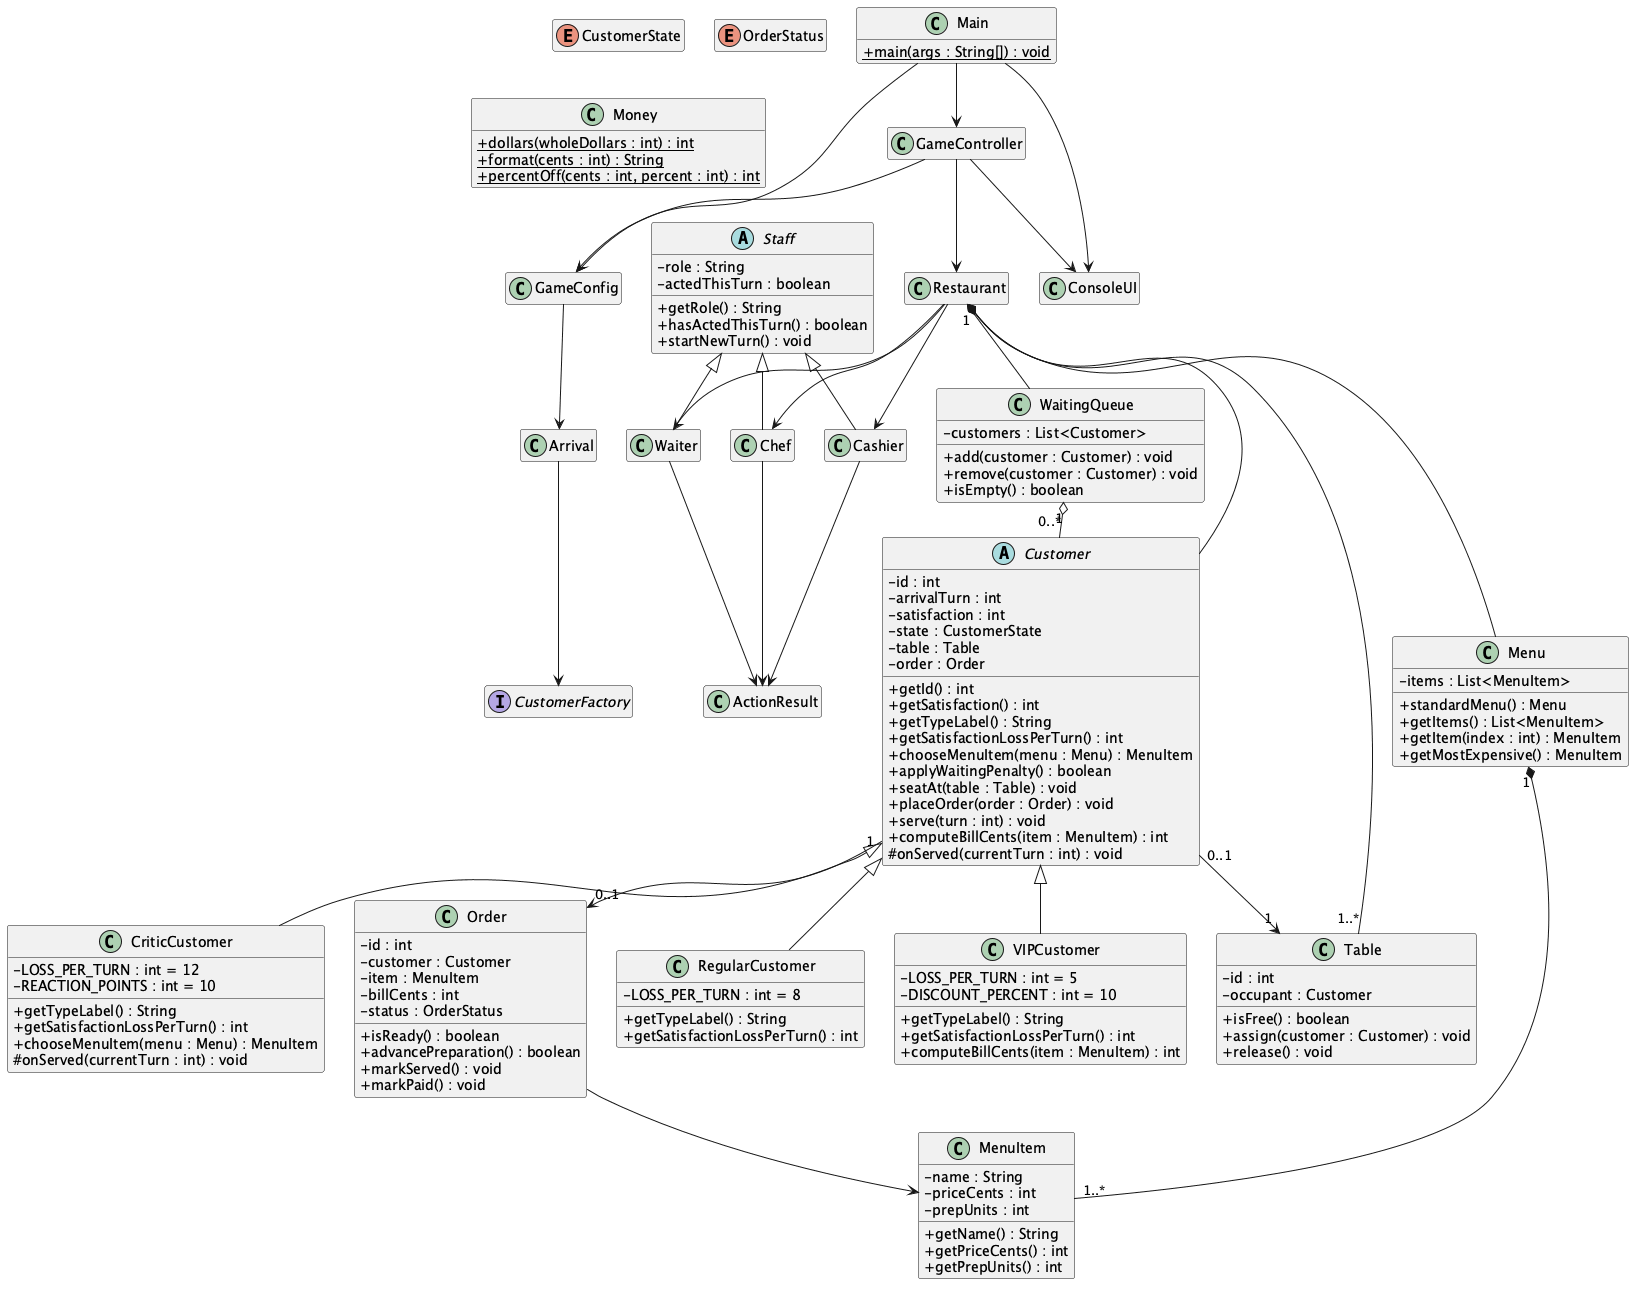

The diagram above was rendered by PlantUML. Its source (embedded in the PNG):
@startuml Stage2ClassDiagram

top to bottom direction
skinparam classAttributeIconSize 0
skinparam nodesep 30
skinparam ranksep 35
hide empty members

abstract class Customer {
    - id : int
    - arrivalTurn : int
    - satisfaction : int
    - state : CustomerState
    - table : Table
    - order : Order
    + getId() : int
    + getSatisfaction() : int
    + getTypeLabel() : String
    + getSatisfactionLossPerTurn() : int
    + chooseMenuItem(menu : Menu) : MenuItem
    + applyWaitingPenalty() : boolean
    + seatAt(table : Table) : void
    + placeOrder(order : Order) : void
    + serve(turn : int) : void
    + computeBillCents(item : MenuItem) : int
    # onServed(currentTurn : int) : void
}

class RegularCustomer {
    - LOSS_PER_TURN : int = 8
    + getTypeLabel() : String
    + getSatisfactionLossPerTurn() : int
}

class VIPCustomer {
    - LOSS_PER_TURN : int = 5
    - DISCOUNT_PERCENT : int = 10
    + getTypeLabel() : String
    + getSatisfactionLossPerTurn() : int
    + computeBillCents(item : MenuItem) : int
}

class CriticCustomer {
    - LOSS_PER_TURN : int = 12
    - REACTION_POINTS : int = 10
    + getTypeLabel() : String
    + getSatisfactionLossPerTurn() : int
    + chooseMenuItem(menu : Menu) : MenuItem
    # onServed(currentTurn : int) : void
}

enum CustomerState
class WaitingQueue {
    - customers : List<Customer>
    + add(customer : Customer) : void
    + remove(customer : Customer) : void
    + isEmpty() : boolean
}

class Table {
    - id : int
    - occupant : Customer
    + isFree() : boolean
    + assign(customer : Customer) : void
    + release() : void
}

class Menu {
    - items : List<MenuItem>
    + standardMenu() : Menu
    + getItems() : List<MenuItem>
    + getItem(index : int) : MenuItem
    + getMostExpensive() : MenuItem
}

class MenuItem {
    - name : String
    - priceCents : int
    - prepUnits : int
    + getName() : String
    + getPriceCents() : int
    + getPrepUnits() : int
}

class Order {
    - id : int
    - customer : Customer
    - item : MenuItem
    - billCents : int
    - status : OrderStatus
    + isReady() : boolean
    + advancePreparation() : boolean
    + markServed() : void
    + markPaid() : void
}

enum OrderStatus

abstract class Staff {
    - role : String
    - actedThisTurn : boolean
    + getRole() : String
    + hasActedThisTurn() : boolean
    + startNewTurn() : void
}

class Waiter
class Chef
class Cashier

class Restaurant
class GameConfig
class GameController
class Main {
    {static} + main(args : String[]) : void
}
class ConsoleUI
class Arrival
interface CustomerFactory
class ActionResult
class Money {
    {static} + dollars(wholeDollars : int) : int
    {static} + format(cents : int) : String
    {static} + percentOff(cents : int, percent : int) : int
}

Customer <|-- RegularCustomer
Customer <|-- VIPCustomer
Customer <|-- CriticCustomer

Staff <|-- Waiter
Staff <|-- Chef
Staff <|-- Cashier

Menu "1" *-- "1..*" MenuItem
WaitingQueue "1" o-- "0..*" Customer
Customer "0..1" --> "1" Table
Customer "1" --> "0..1" Order
Order --> MenuItem

Restaurant *-- Menu
Restaurant *-- WaitingQueue
Restaurant "1" *-- "1..*" Table
Restaurant o-- Customer
Restaurant --> Waiter
Restaurant --> Chef
Restaurant --> Cashier

GameController --> GameConfig
GameController --> Restaurant
GameController --> ConsoleUI
GameConfig --> Arrival
Arrival --> CustomerFactory

Waiter --> ActionResult
Chef --> ActionResult
Cashier --> ActionResult
Main --> GameConfig
Main --> GameController
Main --> ConsoleUI

@enduml